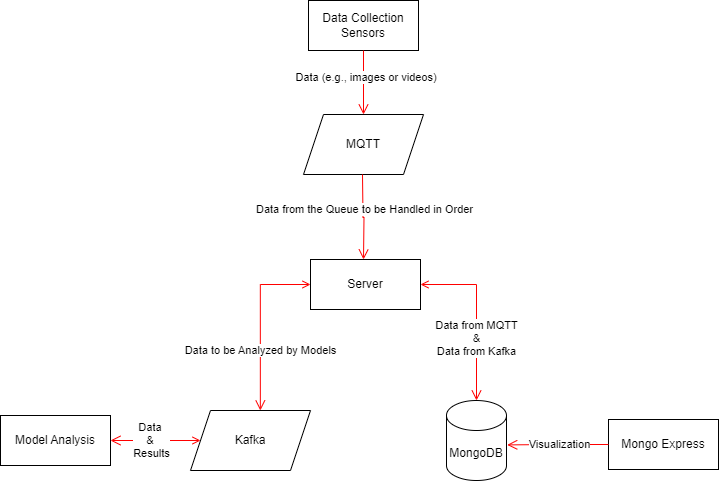

The diagram above was exported from draw.io. Its source (the exported page's mxGraphModel, read from the mxfile embedded in the PNG):
<mxGraphModel dx="1143" dy="683" grid="1" gridSize="10" guides="1" tooltips="1" connect="1" arrows="1" fold="1" page="1" pageScale="1" pageWidth="1169" pageHeight="826" background="none" math="0" shadow="0">
  <root>
    <mxCell id="0" />
    <mxCell id="1" parent="0" />
    <mxCell id="6tYOczvLquMOAcOGCRhb-44" value="Data Collection&lt;div&gt;Sensors&lt;/div&gt;" style="html=1;whiteSpace=wrap;" vertex="1" parent="1">
      <mxGeometry x="528" y="50" width="110" height="50" as="geometry" />
    </mxCell>
    <mxCell id="6tYOczvLquMOAcOGCRhb-45" value="MQTT" style="shape=parallelogram;perimeter=parallelogramPerimeter;whiteSpace=wrap;html=1;fixedSize=1;" vertex="1" parent="1">
      <mxGeometry x="523" y="164" width="120" height="60" as="geometry" />
    </mxCell>
    <mxCell id="6tYOczvLquMOAcOGCRhb-46" value="" style="edgeStyle=orthogonalEdgeStyle;html=1;verticalAlign=bottom;endArrow=open;endSize=8;strokeColor=#ff0000;rounded=0;exitX=0.5;exitY=1;exitDx=0;exitDy=0;" edge="1" parent="1" source="6tYOczvLquMOAcOGCRhb-44" target="6tYOczvLquMOAcOGCRhb-45">
      <mxGeometry relative="1" as="geometry">
        <mxPoint x="538" y="115" as="targetPoint" />
        <mxPoint x="428" y="115" as="sourcePoint" />
      </mxGeometry>
    </mxCell>
    <mxCell id="6tYOczvLquMOAcOGCRhb-58" value="&amp;nbsp;Data (e.g., images or videos)" style="edgeLabel;html=1;align=center;verticalAlign=middle;resizable=0;points=[];" vertex="1" connectable="0" parent="6tYOczvLquMOAcOGCRhb-46">
      <mxGeometry x="-0.1563" y="1" relative="1" as="geometry">
        <mxPoint as="offset" />
      </mxGeometry>
    </mxCell>
    <mxCell id="6tYOczvLquMOAcOGCRhb-48" value="Server" style="html=1;whiteSpace=wrap;" vertex="1" parent="1">
      <mxGeometry x="530" y="309" width="110" height="50" as="geometry" />
    </mxCell>
    <mxCell id="6tYOczvLquMOAcOGCRhb-49" value="MongoDB" style="shape=cylinder3;whiteSpace=wrap;html=1;boundedLbl=1;backgroundOutline=1;size=15;" vertex="1" parent="1">
      <mxGeometry x="666" y="450" width="60" height="80" as="geometry" />
    </mxCell>
    <mxCell id="6tYOczvLquMOAcOGCRhb-50" value="Mongo Express" style="html=1;whiteSpace=wrap;" vertex="1" parent="1">
      <mxGeometry x="828" y="469" width="110" height="50" as="geometry" />
    </mxCell>
    <mxCell id="6tYOczvLquMOAcOGCRhb-51" value="Kafka" style="shape=parallelogram;perimeter=parallelogramPerimeter;whiteSpace=wrap;html=1;fixedSize=1;" vertex="1" parent="1">
      <mxGeometry x="410" y="460" width="120" height="60" as="geometry" />
    </mxCell>
    <mxCell id="6tYOczvLquMOAcOGCRhb-52" value="Model Analysis" style="html=1;whiteSpace=wrap;" vertex="1" parent="1">
      <mxGeometry x="220" y="465" width="110" height="50" as="geometry" />
    </mxCell>
    <mxCell id="6tYOczvLquMOAcOGCRhb-53" value="" style="edgeStyle=orthogonalEdgeStyle;html=1;verticalAlign=bottom;endArrow=open;endSize=8;strokeColor=#ff0000;rounded=0;exitX=0.5;exitY=1;exitDx=0;exitDy=0;entryX=0.5;entryY=0;entryDx=0;entryDy=0;" edge="1" parent="1">
      <mxGeometry relative="1" as="geometry">
        <mxPoint x="583" y="308.9999999999999" as="targetPoint" />
        <mxPoint x="582" y="224" as="sourcePoint" />
      </mxGeometry>
    </mxCell>
    <mxCell id="6tYOczvLquMOAcOGCRhb-59" value="Data from the Queue to be Handled in Order" style="edgeLabel;html=1;align=center;verticalAlign=middle;resizable=0;points=[];" vertex="1" connectable="0" parent="6tYOczvLquMOAcOGCRhb-53">
      <mxGeometry x="-0.2083" y="1" relative="1" as="geometry">
        <mxPoint as="offset" />
      </mxGeometry>
    </mxCell>
    <mxCell id="6tYOczvLquMOAcOGCRhb-54" value="" style="edgeStyle=orthogonalEdgeStyle;html=1;verticalAlign=bottom;endArrow=open;endSize=8;strokeColor=#ff0000;rounded=0;exitX=1;exitY=0.5;exitDx=0;exitDy=0;entryX=0.5;entryY=0;entryDx=0;entryDy=0;entryPerimeter=0;startArrow=open;startFill=0;" edge="1" parent="1" source="6tYOczvLquMOAcOGCRhb-48" target="6tYOczvLquMOAcOGCRhb-49">
      <mxGeometry relative="1" as="geometry">
        <mxPoint x="665.24" y="465" as="targetPoint" />
        <mxPoint x="664.24" y="380" as="sourcePoint" />
      </mxGeometry>
    </mxCell>
    <mxCell id="6tYOczvLquMOAcOGCRhb-64" value="Data from MQTT&lt;div&gt;&amp;amp;&lt;/div&gt;&lt;div&gt;Data from Kafka&lt;/div&gt;" style="edgeLabel;html=1;align=center;verticalAlign=middle;resizable=0;points=[];" vertex="1" connectable="0" parent="6tYOczvLquMOAcOGCRhb-54">
      <mxGeometry x="0.2837" relative="1" as="geometry">
        <mxPoint as="offset" />
      </mxGeometry>
    </mxCell>
    <mxCell id="6tYOczvLquMOAcOGCRhb-55" value="" style="edgeStyle=orthogonalEdgeStyle;html=1;verticalAlign=bottom;endArrow=open;endSize=8;strokeColor=#ff0000;rounded=0;exitX=0;exitY=0.5;exitDx=0;exitDy=0;entryX=0.582;entryY=0;entryDx=0;entryDy=0;entryPerimeter=0;startArrow=open;startFill=0;" edge="1" parent="1" source="6tYOczvLquMOAcOGCRhb-48" target="6tYOczvLquMOAcOGCRhb-51">
      <mxGeometry relative="1" as="geometry">
        <mxPoint x="561" y="444" as="targetPoint" />
        <mxPoint x="560" y="359" as="sourcePoint" />
      </mxGeometry>
    </mxCell>
    <mxCell id="6tYOczvLquMOAcOGCRhb-60" value="Data to be Analyzed by Models" style="edgeLabel;html=1;align=center;verticalAlign=middle;resizable=0;points=[];" vertex="1" connectable="0" parent="6tYOczvLquMOAcOGCRhb-55">
      <mxGeometry x="0.3132" relative="1" as="geometry">
        <mxPoint as="offset" />
      </mxGeometry>
    </mxCell>
    <mxCell id="6tYOczvLquMOAcOGCRhb-56" value="" style="edgeStyle=orthogonalEdgeStyle;html=1;verticalAlign=bottom;endArrow=open;endSize=8;strokeColor=#ff0000;rounded=0;exitX=0;exitY=0.5;exitDx=0;exitDy=0;entryX=1;entryY=0.5;entryDx=0;entryDy=0;startArrow=open;startFill=0;" edge="1" parent="1" source="6tYOczvLquMOAcOGCRhb-51" target="6tYOczvLquMOAcOGCRhb-52">
      <mxGeometry relative="1" as="geometry">
        <mxPoint x="421" y="565" as="targetPoint" />
        <mxPoint x="420" y="480" as="sourcePoint" />
      </mxGeometry>
    </mxCell>
    <mxCell id="6tYOczvLquMOAcOGCRhb-63" value="Data&amp;nbsp;&lt;div&gt;&amp;amp;&amp;nbsp;&lt;/div&gt;&lt;div&gt;Results&lt;/div&gt;" style="edgeLabel;html=1;align=center;verticalAlign=middle;resizable=0;points=[];" vertex="1" connectable="0" parent="6tYOczvLquMOAcOGCRhb-56">
      <mxGeometry x="0.1" relative="1" as="geometry">
        <mxPoint as="offset" />
      </mxGeometry>
    </mxCell>
    <mxCell id="6tYOczvLquMOAcOGCRhb-57" value="" style="edgeStyle=orthogonalEdgeStyle;html=1;verticalAlign=bottom;endArrow=open;endSize=8;strokeColor=#ff0000;rounded=0;exitX=0;exitY=0.5;exitDx=0;exitDy=0;entryX=1.012;entryY=0.555;entryDx=0;entryDy=0;entryPerimeter=0;" edge="1" parent="1" source="6tYOczvLquMOAcOGCRhb-50" target="6tYOczvLquMOAcOGCRhb-49">
      <mxGeometry relative="1" as="geometry">
        <mxPoint x="786" y="565" as="targetPoint" />
        <mxPoint x="785" y="480" as="sourcePoint" />
      </mxGeometry>
    </mxCell>
    <mxCell id="6tYOczvLquMOAcOGCRhb-65" value="Visualization" style="edgeLabel;html=1;align=center;verticalAlign=middle;resizable=0;points=[];" vertex="1" connectable="0" parent="6tYOczvLquMOAcOGCRhb-57">
      <mxGeometry x="-0.032" relative="1" as="geometry">
        <mxPoint as="offset" />
      </mxGeometry>
    </mxCell>
  </root>
</mxGraphModel>